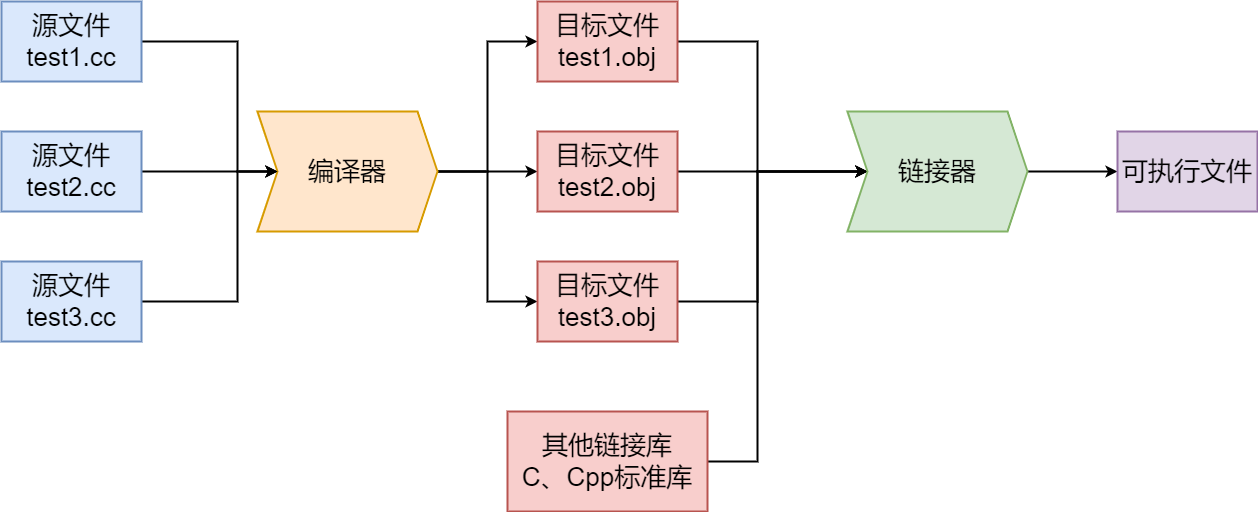

The diagram above was exported from draw.io. Its source (the exported page's mxGraphModel, read from the mxfile embedded in the PNG):
<mxGraphModel dx="2474" dy="1604" grid="1" gridSize="10" guides="1" tooltips="1" connect="1" arrows="1" fold="1" page="0" pageScale="1" pageWidth="827" pageHeight="1169" background="#ffffff" math="0" shadow="0">
  <root>
    <mxCell id="0" />
    <mxCell id="1" parent="0" />
    <mxCell id="1Oiuq_AlJB502xe46JTR-24" style="edgeStyle=orthogonalEdgeStyle;rounded=0;orthogonalLoop=1;jettySize=auto;html=1;strokeWidth=2;" edge="1" parent="1" source="1Oiuq_AlJB502xe46JTR-12" target="1Oiuq_AlJB502xe46JTR-16">
      <mxGeometry relative="1" as="geometry">
        <Array as="points">
          <mxPoint x="-80" />
          <mxPoint x="-80" y="130" />
        </Array>
      </mxGeometry>
    </mxCell>
    <mxCell id="1Oiuq_AlJB502xe46JTR-12" value="&lt;font style=&quot;font-size: 26px;&quot;&gt;源文件&lt;br&gt;test1.cc&lt;br&gt;&lt;/font&gt;" style="rounded=0;whiteSpace=wrap;html=1;fillColor=#dae8fc;strokeColor=#6c8ebf;strokeWidth=2;" vertex="1" parent="1">
      <mxGeometry x="-316" y="-40" width="140" height="80" as="geometry" />
    </mxCell>
    <mxCell id="1Oiuq_AlJB502xe46JTR-34" style="edgeStyle=orthogonalEdgeStyle;rounded=0;orthogonalLoop=1;jettySize=auto;html=1;strokeWidth=2;" edge="1" parent="1" source="1Oiuq_AlJB502xe46JTR-15" target="1Oiuq_AlJB502xe46JTR-30">
      <mxGeometry relative="1" as="geometry">
        <Array as="points">
          <mxPoint x="440" y="420" />
          <mxPoint x="440" y="130" />
        </Array>
      </mxGeometry>
    </mxCell>
    <mxCell id="1Oiuq_AlJB502xe46JTR-15" value="&lt;font style=&quot;font-size: 26px;&quot;&gt;其他链接库&lt;br&gt;C、Cpp标准库&lt;br&gt;&lt;/font&gt;" style="rounded=0;whiteSpace=wrap;html=1;fillColor=#f8cecc;strokeColor=#b85450;strokeWidth=2;" vertex="1" parent="1">
      <mxGeometry x="190" y="370" width="200" height="100" as="geometry" />
    </mxCell>
    <mxCell id="1Oiuq_AlJB502xe46JTR-27" style="edgeStyle=orthogonalEdgeStyle;rounded=0;orthogonalLoop=1;jettySize=auto;html=1;strokeWidth=2;" edge="1" parent="1" source="1Oiuq_AlJB502xe46JTR-16" target="1Oiuq_AlJB502xe46JTR-20">
      <mxGeometry relative="1" as="geometry">
        <Array as="points">
          <mxPoint x="170" y="130" />
          <mxPoint x="170" />
        </Array>
      </mxGeometry>
    </mxCell>
    <mxCell id="1Oiuq_AlJB502xe46JTR-28" style="edgeStyle=orthogonalEdgeStyle;rounded=0;orthogonalLoop=1;jettySize=auto;html=1;strokeWidth=2;" edge="1" parent="1" source="1Oiuq_AlJB502xe46JTR-16" target="1Oiuq_AlJB502xe46JTR-21">
      <mxGeometry relative="1" as="geometry" />
    </mxCell>
    <mxCell id="1Oiuq_AlJB502xe46JTR-29" style="edgeStyle=orthogonalEdgeStyle;rounded=0;orthogonalLoop=1;jettySize=auto;html=1;entryX=0;entryY=0.5;entryDx=0;entryDy=0;strokeWidth=2;" edge="1" parent="1" source="1Oiuq_AlJB502xe46JTR-16" target="1Oiuq_AlJB502xe46JTR-22">
      <mxGeometry relative="1" as="geometry" />
    </mxCell>
    <mxCell id="1Oiuq_AlJB502xe46JTR-16" value="&lt;font style=&quot;font-size: 26px;&quot;&gt;编译器&lt;/font&gt;" style="shape=step;perimeter=stepPerimeter;whiteSpace=wrap;html=1;fixedSize=1;strokeWidth=2;fillColor=#ffe6cc;strokeColor=#d79b00;" vertex="1" parent="1">
      <mxGeometry x="-60" y="70" width="180" height="120" as="geometry" />
    </mxCell>
    <mxCell id="1Oiuq_AlJB502xe46JTR-25" style="edgeStyle=orthogonalEdgeStyle;rounded=0;orthogonalLoop=1;jettySize=auto;html=1;strokeWidth=2;" edge="1" parent="1" source="1Oiuq_AlJB502xe46JTR-18" target="1Oiuq_AlJB502xe46JTR-16">
      <mxGeometry relative="1" as="geometry" />
    </mxCell>
    <mxCell id="1Oiuq_AlJB502xe46JTR-18" value="&lt;font style=&quot;font-size: 26px;&quot;&gt;源文件&lt;br&gt;test2.cc&lt;br&gt;&lt;/font&gt;" style="rounded=0;whiteSpace=wrap;html=1;fillColor=#dae8fc;strokeColor=#6c8ebf;strokeWidth=2;" vertex="1" parent="1">
      <mxGeometry x="-316" y="90" width="140" height="80" as="geometry" />
    </mxCell>
    <mxCell id="1Oiuq_AlJB502xe46JTR-26" style="edgeStyle=orthogonalEdgeStyle;rounded=0;orthogonalLoop=1;jettySize=auto;html=1;strokeWidth=2;" edge="1" parent="1" source="1Oiuq_AlJB502xe46JTR-19" target="1Oiuq_AlJB502xe46JTR-16">
      <mxGeometry relative="1" as="geometry">
        <Array as="points">
          <mxPoint x="-80" y="260" />
          <mxPoint x="-80" y="130" />
        </Array>
      </mxGeometry>
    </mxCell>
    <mxCell id="1Oiuq_AlJB502xe46JTR-19" value="&lt;font style=&quot;font-size: 26px;&quot;&gt;源文件&lt;br&gt;test3.cc&lt;br&gt;&lt;/font&gt;" style="rounded=0;whiteSpace=wrap;html=1;fillColor=#dae8fc;strokeColor=#6c8ebf;strokeWidth=2;" vertex="1" parent="1">
      <mxGeometry x="-316" y="220" width="140" height="80" as="geometry" />
    </mxCell>
    <mxCell id="1Oiuq_AlJB502xe46JTR-31" style="edgeStyle=orthogonalEdgeStyle;rounded=0;orthogonalLoop=1;jettySize=auto;html=1;strokeWidth=2;" edge="1" parent="1" source="1Oiuq_AlJB502xe46JTR-20" target="1Oiuq_AlJB502xe46JTR-30">
      <mxGeometry relative="1" as="geometry">
        <Array as="points">
          <mxPoint x="440" />
          <mxPoint x="440" y="130" />
        </Array>
      </mxGeometry>
    </mxCell>
    <mxCell id="1Oiuq_AlJB502xe46JTR-20" value="&lt;font style=&quot;font-size: 26px;&quot;&gt;目标文件&lt;br&gt;test1.obj&lt;br&gt;&lt;/font&gt;" style="rounded=0;whiteSpace=wrap;html=1;fillColor=#f8cecc;strokeColor=#b85450;strokeWidth=2;" vertex="1" parent="1">
      <mxGeometry x="220" y="-40" width="140" height="80" as="geometry" />
    </mxCell>
    <mxCell id="1Oiuq_AlJB502xe46JTR-32" style="edgeStyle=orthogonalEdgeStyle;rounded=0;orthogonalLoop=1;jettySize=auto;html=1;strokeWidth=2;" edge="1" parent="1" source="1Oiuq_AlJB502xe46JTR-21" target="1Oiuq_AlJB502xe46JTR-30">
      <mxGeometry relative="1" as="geometry" />
    </mxCell>
    <mxCell id="1Oiuq_AlJB502xe46JTR-21" value="&lt;font style=&quot;font-size: 26px;&quot;&gt;目标文件&lt;br&gt;test2.obj&lt;br&gt;&lt;/font&gt;" style="rounded=0;whiteSpace=wrap;html=1;fillColor=#f8cecc;strokeColor=#b85450;strokeWidth=2;" vertex="1" parent="1">
      <mxGeometry x="220" y="90" width="140" height="80" as="geometry" />
    </mxCell>
    <mxCell id="1Oiuq_AlJB502xe46JTR-33" style="edgeStyle=orthogonalEdgeStyle;rounded=0;orthogonalLoop=1;jettySize=auto;html=1;strokeWidth=2;" edge="1" parent="1" source="1Oiuq_AlJB502xe46JTR-22" target="1Oiuq_AlJB502xe46JTR-30">
      <mxGeometry relative="1" as="geometry">
        <Array as="points">
          <mxPoint x="440" y="260" />
          <mxPoint x="440" y="130" />
        </Array>
      </mxGeometry>
    </mxCell>
    <mxCell id="1Oiuq_AlJB502xe46JTR-22" value="&lt;font style=&quot;font-size: 26px;&quot;&gt;目标文件&lt;br&gt;test3.obj&lt;br&gt;&lt;/font&gt;" style="rounded=0;whiteSpace=wrap;html=1;fillColor=#f8cecc;strokeColor=#b85450;strokeWidth=2;" vertex="1" parent="1">
      <mxGeometry x="220" y="220" width="140" height="80" as="geometry" />
    </mxCell>
    <mxCell id="1Oiuq_AlJB502xe46JTR-36" style="edgeStyle=orthogonalEdgeStyle;rounded=0;orthogonalLoop=1;jettySize=auto;html=1;strokeWidth=2;" edge="1" parent="1" source="1Oiuq_AlJB502xe46JTR-30" target="1Oiuq_AlJB502xe46JTR-35">
      <mxGeometry relative="1" as="geometry" />
    </mxCell>
    <mxCell id="1Oiuq_AlJB502xe46JTR-30" value="&lt;span style=&quot;font-size: 26px;&quot;&gt;链接器&lt;/span&gt;" style="shape=step;perimeter=stepPerimeter;whiteSpace=wrap;html=1;fixedSize=1;strokeWidth=2;fillColor=#d5e8d4;strokeColor=#82b366;" vertex="1" parent="1">
      <mxGeometry x="530" y="70" width="180" height="120" as="geometry" />
    </mxCell>
    <mxCell id="1Oiuq_AlJB502xe46JTR-35" value="&lt;font style=&quot;font-size: 26px;&quot;&gt;可执行文件&lt;br&gt;&lt;/font&gt;" style="rounded=0;whiteSpace=wrap;html=1;fillColor=#e1d5e7;strokeColor=#9673a6;strokeWidth=2;" vertex="1" parent="1">
      <mxGeometry x="800" y="90" width="140" height="80" as="geometry" />
    </mxCell>
  </root>
</mxGraphModel>